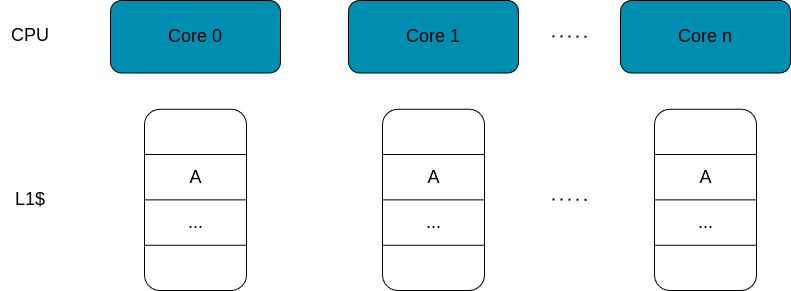

The diagram above was exported from draw.io. Its source (the exported page's mxGraphModel, read from the mxfile embedded in the PNG):
<mxGraphModel dx="868" dy="625" grid="1" gridSize="10" guides="1" tooltips="1" connect="1" arrows="1" fold="1" page="1" pageScale="1" pageWidth="850" pageHeight="1100" math="0" shadow="0">
  <root>
    <mxCell id="0" />
    <mxCell id="1" parent="0" />
    <mxCell id="54" value="" style="group" parent="1" vertex="1" connectable="0">
      <mxGeometry x="160" y="80" width="680" height="290" as="geometry" />
    </mxCell>
    <mxCell id="2" value="&lt;font color=&quot;#000000&quot; style=&quot;font-size: 18px;&quot;&gt;Core 0&lt;/font&gt;" style="rounded=1;whiteSpace=wrap;html=1;fillColor=#008EB0;strokeColor=#000000;" parent="54" vertex="1">
      <mxGeometry width="170" height="72.5" as="geometry" />
    </mxCell>
    <mxCell id="4" value="&lt;font style=&quot;font-size: 18px;&quot; color=&quot;#000000&quot;&gt;Core 1&lt;/font&gt;" style="rounded=1;whiteSpace=wrap;html=1;fillColor=#008EB0;strokeColor=#000000;" parent="54" vertex="1">
      <mxGeometry x="238" width="170" height="72.5" as="geometry" />
    </mxCell>
    <mxCell id="5" value="&lt;font style=&quot;font-size: 18px;&quot; color=&quot;#000000&quot;&gt;Core n&lt;/font&gt;" style="rounded=1;whiteSpace=wrap;html=1;fillColor=#008EB0;strokeColor=#000000;" parent="54" vertex="1">
      <mxGeometry x="509.99999999999994" width="170" height="72.5" as="geometry" />
    </mxCell>
    <mxCell id="6" value="" style="rounded=1;whiteSpace=wrap;html=1;fillColor=#FFFFFF;strokeColor=#000000;" parent="54" vertex="1">
      <mxGeometry x="34" y="108.75" width="102" height="181.25" as="geometry" />
    </mxCell>
    <mxCell id="10" value="" style="endArrow=none;dashed=1;html=1;dashPattern=1 3;strokeWidth=2;strokeColor=#000000;fillColor=#008EB0;" parent="54" edge="1">
      <mxGeometry width="50" height="50" relative="1" as="geometry">
        <mxPoint x="442" y="35.796875" as="sourcePoint" />
        <mxPoint x="476" y="36.25" as="targetPoint" />
      </mxGeometry>
    </mxCell>
    <mxCell id="11" value="" style="endArrow=none;dashed=1;html=1;dashPattern=1 3;strokeWidth=2;strokeColor=#000000;" parent="54" edge="1">
      <mxGeometry width="50" height="50" relative="1" as="geometry">
        <mxPoint x="442" y="198.921875" as="sourcePoint" />
        <mxPoint x="476" y="199.375" as="targetPoint" />
      </mxGeometry>
    </mxCell>
    <mxCell id="16" value="" style="endArrow=none;html=1;entryX=1;entryY=0.25;entryDx=0;entryDy=0;exitX=0;exitY=0.25;exitDx=0;exitDy=0;fillColor=#000000;strokeColor=#000000;" parent="54" source="6" target="6" edge="1">
      <mxGeometry width="50" height="50" relative="1" as="geometry">
        <mxPoint x="55.25" y="145" as="sourcePoint" />
        <mxPoint x="97.75" y="99.6875" as="targetPoint" />
      </mxGeometry>
    </mxCell>
    <mxCell id="17" value="" style="endArrow=none;html=1;exitX=0;exitY=0.5;exitDx=0;exitDy=0;entryX=1;entryY=0.5;entryDx=0;entryDy=0;strokeColor=#000000;" parent="54" source="6" target="6" edge="1">
      <mxGeometry width="50" height="50" relative="1" as="geometry">
        <mxPoint x="76.5" y="190.3125" as="sourcePoint" />
        <mxPoint x="119" y="145" as="targetPoint" />
      </mxGeometry>
    </mxCell>
    <mxCell id="18" value="" style="endArrow=none;html=1;exitX=0;exitY=0.75;exitDx=0;exitDy=0;entryX=1;entryY=0.75;entryDx=0;entryDy=0;strokeColor=#000000;" parent="54" source="6" target="6" edge="1">
      <mxGeometry width="50" height="50" relative="1" as="geometry">
        <mxPoint x="76.5" y="226.5625" as="sourcePoint" />
        <mxPoint x="119" y="181.25" as="targetPoint" />
      </mxGeometry>
    </mxCell>
    <mxCell id="28" value="&lt;font style=&quot;font-size: 18px;&quot; color=&quot;#000000&quot;&gt;A&lt;/font&gt;" style="text;html=1;strokeColor=none;fillColor=none;align=center;verticalAlign=middle;whiteSpace=wrap;rounded=0;" parent="54" vertex="1">
      <mxGeometry x="59.5" y="163.125" width="51" height="27.1875" as="geometry" />
    </mxCell>
    <mxCell id="29" value="&lt;font style=&quot;font-size: 18px;&quot;&gt;...&lt;/font&gt;" style="text;html=1;strokeColor=none;fillColor=none;align=center;verticalAlign=middle;whiteSpace=wrap;rounded=0;fontColor=#000000;" parent="54" vertex="1">
      <mxGeometry x="59.5" y="208.4375" width="51" height="27.1875" as="geometry" />
    </mxCell>
    <mxCell id="40" value="" style="rounded=1;whiteSpace=wrap;html=1;fillColor=#FFFFFF;strokeColor=#000000;" parent="54" vertex="1">
      <mxGeometry x="272" y="108.75" width="102" height="181.25" as="geometry" />
    </mxCell>
    <mxCell id="41" value="" style="endArrow=none;html=1;entryX=1;entryY=0.25;entryDx=0;entryDy=0;exitX=0;exitY=0.25;exitDx=0;exitDy=0;fillColor=#000000;strokeColor=#000000;" parent="54" source="40" target="40" edge="1">
      <mxGeometry width="50" height="50" relative="1" as="geometry">
        <mxPoint x="293.25" y="145" as="sourcePoint" />
        <mxPoint x="335.75" y="99.6875" as="targetPoint" />
      </mxGeometry>
    </mxCell>
    <mxCell id="42" value="" style="endArrow=none;html=1;exitX=0;exitY=0.5;exitDx=0;exitDy=0;entryX=1;entryY=0.5;entryDx=0;entryDy=0;strokeColor=#000000;" parent="54" source="40" target="40" edge="1">
      <mxGeometry width="50" height="50" relative="1" as="geometry">
        <mxPoint x="314.5" y="190.3125" as="sourcePoint" />
        <mxPoint x="357" y="145" as="targetPoint" />
      </mxGeometry>
    </mxCell>
    <mxCell id="43" value="" style="endArrow=none;html=1;exitX=0;exitY=0.75;exitDx=0;exitDy=0;entryX=1;entryY=0.75;entryDx=0;entryDy=0;strokeColor=#000000;" parent="54" source="40" target="40" edge="1">
      <mxGeometry width="50" height="50" relative="1" as="geometry">
        <mxPoint x="314.5" y="226.5625" as="sourcePoint" />
        <mxPoint x="357" y="181.25" as="targetPoint" />
      </mxGeometry>
    </mxCell>
    <mxCell id="44" value="&lt;font style=&quot;font-size: 18px;&quot; color=&quot;#000000&quot;&gt;A&lt;/font&gt;" style="text;html=1;strokeColor=none;fillColor=none;align=center;verticalAlign=middle;whiteSpace=wrap;rounded=0;" parent="54" vertex="1">
      <mxGeometry x="297.5" y="163.125" width="51" height="27.1875" as="geometry" />
    </mxCell>
    <mxCell id="45" value="&lt;font style=&quot;font-size: 18px;&quot;&gt;...&lt;/font&gt;" style="text;html=1;strokeColor=none;fillColor=none;align=center;verticalAlign=middle;whiteSpace=wrap;rounded=0;fontColor=#000000;" parent="54" vertex="1">
      <mxGeometry x="297.5" y="208.4375" width="51" height="27.1875" as="geometry" />
    </mxCell>
    <mxCell id="47" value="" style="rounded=1;whiteSpace=wrap;html=1;fillColor=#FFFFFF;strokeColor=#000000;" parent="54" vertex="1">
      <mxGeometry x="544" y="108.75" width="102" height="181.25" as="geometry" />
    </mxCell>
    <mxCell id="48" value="" style="endArrow=none;html=1;entryX=1;entryY=0.25;entryDx=0;entryDy=0;exitX=0;exitY=0.25;exitDx=0;exitDy=0;fillColor=#000000;strokeColor=#000000;" parent="54" source="47" target="47" edge="1">
      <mxGeometry width="50" height="50" relative="1" as="geometry">
        <mxPoint x="565.25" y="145" as="sourcePoint" />
        <mxPoint x="607.75" y="99.6875" as="targetPoint" />
      </mxGeometry>
    </mxCell>
    <mxCell id="49" value="" style="endArrow=none;html=1;exitX=0;exitY=0.5;exitDx=0;exitDy=0;entryX=1;entryY=0.5;entryDx=0;entryDy=0;strokeColor=#000000;" parent="54" source="47" target="47" edge="1">
      <mxGeometry width="50" height="50" relative="1" as="geometry">
        <mxPoint x="586.5" y="190.3125" as="sourcePoint" />
        <mxPoint x="629" y="145" as="targetPoint" />
      </mxGeometry>
    </mxCell>
    <mxCell id="50" value="" style="endArrow=none;html=1;exitX=0;exitY=0.75;exitDx=0;exitDy=0;entryX=1;entryY=0.75;entryDx=0;entryDy=0;strokeColor=#000000;" parent="54" source="47" target="47" edge="1">
      <mxGeometry width="50" height="50" relative="1" as="geometry">
        <mxPoint x="586.5" y="226.5625" as="sourcePoint" />
        <mxPoint x="629" y="181.25" as="targetPoint" />
      </mxGeometry>
    </mxCell>
    <mxCell id="51" value="&lt;font style=&quot;font-size: 18px;&quot; color=&quot;#000000&quot;&gt;A&lt;/font&gt;" style="text;html=1;strokeColor=none;fillColor=none;align=center;verticalAlign=middle;whiteSpace=wrap;rounded=0;" parent="54" vertex="1">
      <mxGeometry x="569.5" y="163.125" width="51" height="27.1875" as="geometry" />
    </mxCell>
    <mxCell id="52" value="&lt;font style=&quot;font-size: 18px;&quot;&gt;...&lt;/font&gt;" style="text;html=1;strokeColor=none;fillColor=none;align=center;verticalAlign=middle;whiteSpace=wrap;rounded=0;fontColor=#000000;" parent="54" vertex="1">
      <mxGeometry x="569.5" y="208.4375" width="51" height="27.1875" as="geometry" />
    </mxCell>
    <mxCell id="55" value="L1$" style="text;html=1;strokeColor=none;fillColor=none;align=center;verticalAlign=middle;whiteSpace=wrap;rounded=0;fontSize=18;fontColor=#000000;" parent="1" vertex="1">
      <mxGeometry x="50" y="264" width="60" height="30" as="geometry" />
    </mxCell>
    <mxCell id="56" value="CPU" style="text;html=1;strokeColor=none;fillColor=none;align=center;verticalAlign=middle;whiteSpace=wrap;rounded=0;fontSize=18;fontColor=#000000;" parent="1" vertex="1">
      <mxGeometry x="50" y="100" width="60" height="30" as="geometry" />
    </mxCell>
  </root>
</mxGraphModel>